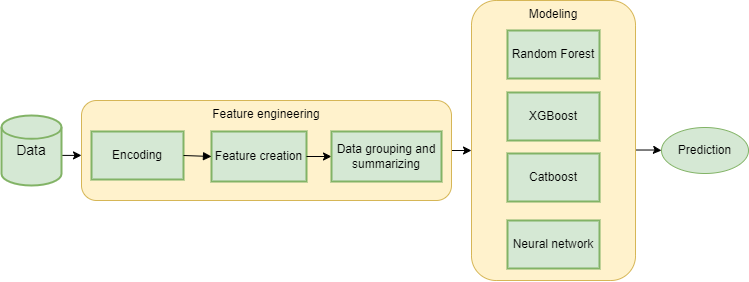

The diagram above was exported from draw.io. Its source (the exported page's mxGraphModel, read from the mxfile embedded in the PNG):
<mxGraphModel dx="890" dy="366" grid="1" gridSize="10" guides="1" tooltips="1" connect="1" arrows="1" fold="1" page="1" pageScale="1" pageWidth="827" pageHeight="1169" math="0" shadow="0">
  <root>
    <mxCell id="0" />
    <mxCell id="1" parent="0" />
    <mxCell id="MjXdiuD96sJ2bYa1ULh0-24" value="" style="edgeStyle=orthogonalEdgeStyle;rounded=0;orthogonalLoop=1;jettySize=auto;html=1;entryX=0;entryY=0.538;entryDx=0;entryDy=0;entryPerimeter=0;" parent="1" source="MjXdiuD96sJ2bYa1ULh0-16" target="MjXdiuD96sJ2bYa1ULh0-18" edge="1">
      <mxGeometry relative="1" as="geometry">
        <Array as="points" />
      </mxGeometry>
    </mxCell>
    <mxCell id="MjXdiuD96sJ2bYa1ULh0-16" value="Feature engineering" style="rounded=1;whiteSpace=wrap;html=1;fillColor=#fff2cc;strokeColor=#d6b656;verticalAlign=top;" parent="1" vertex="1">
      <mxGeometry x="140" y="220" width="370" height="100" as="geometry" />
    </mxCell>
    <mxCell id="2" value="Feature creation" style="whiteSpace=wrap;strokeWidth=2;fillColor=#d5e8d4;strokeColor=#82b366;" parent="1" vertex="1">
      <mxGeometry x="270" y="251" width="95" height="50" as="geometry" />
    </mxCell>
    <mxCell id="3" value="Encoding" style="whiteSpace=wrap;strokeWidth=2;fillColor=#d5e8d4;strokeColor=#82b366;" parent="1" vertex="1">
      <mxGeometry x="150" y="251" width="92" height="48" as="geometry" />
    </mxCell>
    <mxCell id="4" value="" style="curved=1;startArrow=none;endArrow=block;exitX=1;exitY=0.5;exitDx=0;exitDy=0;entryX=0;entryY=0.5;entryDx=0;entryDy=0;" parent="1" source="3" target="2" edge="1">
      <mxGeometry relative="1" as="geometry">
        <Array as="points" />
        <mxPoint x="340" y="260" as="targetPoint" />
      </mxGeometry>
    </mxCell>
    <mxCell id="MjXdiuD96sJ2bYa1ULh0-6" value="" style="edgeStyle=orthogonalEdgeStyle;rounded=0;orthogonalLoop=1;jettySize=auto;html=1;" parent="1" edge="1">
      <mxGeometry relative="1" as="geometry">
        <mxPoint x="105.48" y="274.89" as="sourcePoint" />
        <mxPoint x="140" y="275" as="targetPoint" />
        <Array as="points" />
      </mxGeometry>
    </mxCell>
    <mxCell id="MjXdiuD96sJ2bYa1ULh0-5" value="&lt;font style=&quot;font-size: 14px;&quot;&gt;Data&lt;/font&gt;" style="strokeWidth=2;html=1;shape=mxgraph.flowchart.database;whiteSpace=wrap;fillColor=#d5e8d4;strokeColor=#82b366;verticalAlign=middle;" parent="1" vertex="1">
      <mxGeometry x="60" y="235" width="60" height="70" as="geometry" />
    </mxCell>
    <mxCell id="MjXdiuD96sJ2bYa1ULh0-15" value="" style="edgeStyle=orthogonalEdgeStyle;rounded=0;orthogonalLoop=1;jettySize=auto;html=1;exitX=1;exitY=0.5;exitDx=0;exitDy=0;entryX=0;entryY=0.5;entryDx=0;entryDy=0;" parent="1" source="2" target="MjXdiuD96sJ2bYa1ULh0-12" edge="1">
      <mxGeometry relative="1" as="geometry">
        <mxPoint x="365" y="276" as="sourcePoint" />
        <mxPoint x="460" y="245" as="targetPoint" />
      </mxGeometry>
    </mxCell>
    <mxCell id="MjXdiuD96sJ2bYa1ULh0-12" value="Data grouping and summarizing" style="whiteSpace=wrap;strokeWidth=2;fillColor=#d5e8d4;strokeColor=#82b366;" parent="1" vertex="1">
      <mxGeometry x="390" y="251" width="110" height="50" as="geometry" />
    </mxCell>
    <mxCell id="MjXdiuD96sJ2bYa1ULh0-29" value="" style="edgeStyle=orthogonalEdgeStyle;rounded=0;orthogonalLoop=1;jettySize=auto;html=1;exitX=0.997;exitY=0.534;exitDx=0;exitDy=0;exitPerimeter=0;" parent="1" source="MjXdiuD96sJ2bYa1ULh0-18" target="MjXdiuD96sJ2bYa1ULh0-25" edge="1">
      <mxGeometry relative="1" as="geometry" />
    </mxCell>
    <mxCell id="MjXdiuD96sJ2bYa1ULh0-18" value="Modeling" style="rounded=1;whiteSpace=wrap;html=1;fillColor=#fff2cc;strokeColor=#d6b656;verticalAlign=top;" parent="1" vertex="1">
      <mxGeometry x="530" y="120" width="164" height="280" as="geometry" />
    </mxCell>
    <mxCell id="MjXdiuD96sJ2bYa1ULh0-19" value="Random Forest" style="whiteSpace=wrap;strokeWidth=2;fillColor=#d5e8d4;strokeColor=#82b366;" parent="1" vertex="1">
      <mxGeometry x="566" y="150" width="92" height="48" as="geometry" />
    </mxCell>
    <mxCell id="MjXdiuD96sJ2bYa1ULh0-20" value="XGBoost" style="whiteSpace=wrap;strokeWidth=2;fillColor=#d5e8d4;strokeColor=#82b366;labelBackgroundColor=none;" parent="1" vertex="1">
      <mxGeometry x="566" y="212" width="92" height="48" as="geometry" />
    </mxCell>
    <mxCell id="MjXdiuD96sJ2bYa1ULh0-21" value="Catboost" style="whiteSpace=wrap;strokeWidth=2;fillColor=#d5e8d4;strokeColor=#82b366;labelBackgroundColor=none;" parent="1" vertex="1">
      <mxGeometry x="566" y="273" width="92" height="48" as="geometry" />
    </mxCell>
    <mxCell id="MjXdiuD96sJ2bYa1ULh0-22" value="Neural network" style="whiteSpace=wrap;strokeWidth=2;fillColor=#d5e8d4;strokeColor=#82b366;labelBackgroundColor=none;" parent="1" vertex="1">
      <mxGeometry x="566" y="340" width="92" height="48" as="geometry" />
    </mxCell>
    <mxCell id="MjXdiuD96sJ2bYa1ULh0-25" value="Prediction" style="ellipse;whiteSpace=wrap;html=1;fillColor=#d5e8d4;strokeColor=#82b366;" parent="1" vertex="1">
      <mxGeometry x="720" y="247" width="87" height="46" as="geometry" />
    </mxCell>
  </root>
</mxGraphModel>